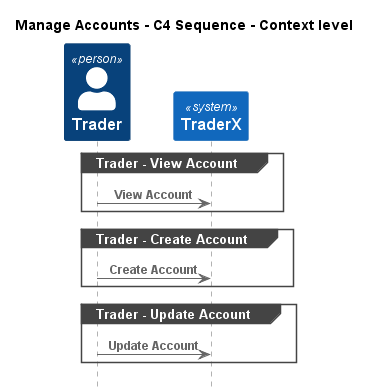

The diagram above was rendered by PlantUML. Its source (embedded in the PNG):
@startuml
!pragma layout smetana
!include ..\..\..\.c4s\C4_Sequence.puml

title Manage Accounts - C4 Sequence - Context level

Person(TraderX.Actors.Trader, "Trader", "")
System(TraderX.SoftwareSystems.TraderX, "TraderX", "TraderX")

group Trader - View Account
Rel(TraderX.Actors.Trader, TraderX.SoftwareSystems.TraderX, "View Account")
end
group Trader - Create Account
Rel(TraderX.Actors.Trader, TraderX.SoftwareSystems.TraderX, "Create Account")
end
group Trader - Update Account
Rel(TraderX.Actors.Trader, TraderX.SoftwareSystems.TraderX, "Update Account")
end


@enduml